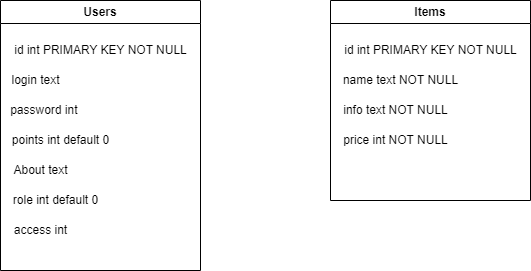

The diagram above was exported from draw.io. Its source (the exported page's mxGraphModel, read from the mxfile embedded in the PNG):
<mxGraphModel dx="1012" dy="1195" grid="1" gridSize="10" guides="1" tooltips="1" connect="1" arrows="1" fold="1" page="1" pageScale="1" pageWidth="827" pageHeight="1169" math="0" shadow="0">
  <root>
    <mxCell id="0" />
    <mxCell id="1" parent="0" />
    <mxCell id="WWwAlt42fyErxygT6OCo-26" value="Users" style="swimlane;whiteSpace=wrap;html=1;" vertex="1" parent="1">
      <mxGeometry x="140" y="190" width="200" height="270" as="geometry" />
    </mxCell>
    <mxCell id="WWwAlt42fyErxygT6OCo-32" value="id int PRIMARY KEY NOT NULL" style="text;html=1;align=center;verticalAlign=middle;resizable=0;points=[];autosize=1;strokeColor=none;fillColor=none;" vertex="1" parent="WWwAlt42fyErxygT6OCo-26">
      <mxGeometry y="35" width="200" height="30" as="geometry" />
    </mxCell>
    <mxCell id="WWwAlt42fyErxygT6OCo-33" value="login text" style="text;html=1;align=center;verticalAlign=middle;resizable=0;points=[];autosize=1;strokeColor=none;fillColor=none;" vertex="1" parent="WWwAlt42fyErxygT6OCo-26">
      <mxGeometry y="65" width="70" height="30" as="geometry" />
    </mxCell>
    <mxCell id="WWwAlt42fyErxygT6OCo-34" value="password int&amp;nbsp;" style="text;html=1;align=center;verticalAlign=middle;resizable=0;points=[];autosize=1;strokeColor=none;fillColor=none;" vertex="1" parent="WWwAlt42fyErxygT6OCo-26">
      <mxGeometry y="95" width="90" height="30" as="geometry" />
    </mxCell>
    <mxCell id="WWwAlt42fyErxygT6OCo-35" value="points int default 0" style="text;html=1;align=center;verticalAlign=middle;resizable=0;points=[];autosize=1;strokeColor=none;fillColor=none;" vertex="1" parent="WWwAlt42fyErxygT6OCo-26">
      <mxGeometry y="125" width="120" height="30" as="geometry" />
    </mxCell>
    <mxCell id="WWwAlt42fyErxygT6OCo-36" value="About text" style="text;html=1;align=center;verticalAlign=middle;resizable=0;points=[];autosize=1;strokeColor=none;fillColor=none;" vertex="1" parent="WWwAlt42fyErxygT6OCo-26">
      <mxGeometry y="155" width="80" height="30" as="geometry" />
    </mxCell>
    <mxCell id="WWwAlt42fyErxygT6OCo-37" value="role int default 0" style="text;html=1;align=center;verticalAlign=middle;resizable=0;points=[];autosize=1;strokeColor=none;fillColor=none;" vertex="1" parent="WWwAlt42fyErxygT6OCo-26">
      <mxGeometry y="185" width="110" height="30" as="geometry" />
    </mxCell>
    <mxCell id="WWwAlt42fyErxygT6OCo-38" value="access int" style="text;html=1;align=center;verticalAlign=middle;resizable=0;points=[];autosize=1;strokeColor=none;fillColor=none;" vertex="1" parent="WWwAlt42fyErxygT6OCo-26">
      <mxGeometry y="215" width="80" height="30" as="geometry" />
    </mxCell>
    <mxCell id="WWwAlt42fyErxygT6OCo-27" value="Items" style="swimlane;whiteSpace=wrap;html=1;startSize=23;" vertex="1" parent="1">
      <mxGeometry x="470" y="190" width="200" height="200" as="geometry" />
    </mxCell>
    <mxCell id="WWwAlt42fyErxygT6OCo-28" value="id int PRIMARY KEY NOT NULL" style="text;html=1;align=center;verticalAlign=middle;resizable=0;points=[];autosize=1;strokeColor=none;fillColor=none;" vertex="1" parent="WWwAlt42fyErxygT6OCo-27">
      <mxGeometry y="35" width="200" height="30" as="geometry" />
    </mxCell>
    <mxCell id="WWwAlt42fyErxygT6OCo-29" value="name text NOT NULL" style="text;html=1;align=center;verticalAlign=middle;resizable=0;points=[];autosize=1;strokeColor=none;fillColor=none;" vertex="1" parent="WWwAlt42fyErxygT6OCo-27">
      <mxGeometry y="65" width="140" height="30" as="geometry" />
    </mxCell>
    <mxCell id="WWwAlt42fyErxygT6OCo-30" value="info text NOT NULL" style="text;html=1;align=center;verticalAlign=middle;resizable=0;points=[];autosize=1;strokeColor=none;fillColor=none;" vertex="1" parent="WWwAlt42fyErxygT6OCo-27">
      <mxGeometry y="95" width="130" height="30" as="geometry" />
    </mxCell>
    <mxCell id="WWwAlt42fyErxygT6OCo-31" value="price int NOT NULL" style="text;html=1;align=center;verticalAlign=middle;resizable=0;points=[];autosize=1;strokeColor=none;fillColor=none;" vertex="1" parent="WWwAlt42fyErxygT6OCo-27">
      <mxGeometry y="125" width="130" height="30" as="geometry" />
    </mxCell>
  </root>
</mxGraphModel>